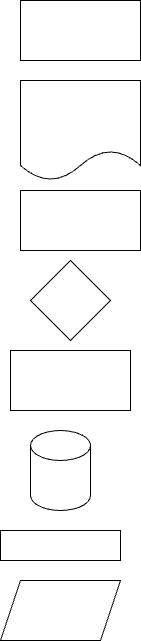

The diagram above was exported from draw.io. Its source (the exported page's mxGraphModel, read from the mxfile embedded in the PNG):
<mxGraphModel dx="112" dy="409" grid="1" gridSize="10" guides="1" tooltips="1" connect="1" arrows="1" fold="1" page="1" pageScale="1" pageWidth="827" pageHeight="1169" math="0" shadow="0">
  <root>
    <mxCell id="0" />
    <mxCell id="1" parent="0" />
    <mxCell id="9xye0RAVuMwoniDtYj9p-3" value="" style="rounded=0;whiteSpace=wrap;html=1;" vertex="1" parent="1">
      <mxGeometry x="160" y="40" width="120" height="60" as="geometry" />
    </mxCell>
    <mxCell id="9xye0RAVuMwoniDtYj9p-4" value="" style="shape=document;whiteSpace=wrap;html=1;boundedLbl=1;" vertex="1" parent="1">
      <mxGeometry x="160" y="120" width="120" height="100" as="geometry" />
    </mxCell>
    <mxCell id="9xye0RAVuMwoniDtYj9p-5" value="" style="rounded=0;whiteSpace=wrap;html=1;" vertex="1" parent="1">
      <mxGeometry x="160" y="230" width="120" height="60" as="geometry" />
    </mxCell>
    <mxCell id="9xye0RAVuMwoniDtYj9p-6" value="" style="rhombus;whiteSpace=wrap;html=1;" vertex="1" parent="1">
      <mxGeometry x="170" y="300" width="80" height="80" as="geometry" />
    </mxCell>
    <mxCell id="9xye0RAVuMwoniDtYj9p-7" value="" style="rounded=0;whiteSpace=wrap;html=1;" vertex="1" parent="1">
      <mxGeometry x="160" y="230" width="120" height="60" as="geometry" />
    </mxCell>
    <mxCell id="9xye0RAVuMwoniDtYj9p-8" value="" style="rounded=0;whiteSpace=wrap;html=1;" vertex="1" parent="1">
      <mxGeometry x="150" y="390" width="120" height="60" as="geometry" />
    </mxCell>
    <mxCell id="9xye0RAVuMwoniDtYj9p-9" value="" style="shape=cylinder3;whiteSpace=wrap;html=1;boundedLbl=1;backgroundOutline=1;size=15;" vertex="1" parent="1">
      <mxGeometry x="170" y="470" width="60" height="80" as="geometry" />
    </mxCell>
    <mxCell id="9xye0RAVuMwoniDtYj9p-10" value="" style="rounded=0;whiteSpace=wrap;html=1;" vertex="1" parent="1">
      <mxGeometry x="140" y="570" width="120" height="30" as="geometry" />
    </mxCell>
    <mxCell id="9xye0RAVuMwoniDtYj9p-11" value="" style="shape=parallelogram;perimeter=parallelogramPerimeter;whiteSpace=wrap;html=1;fixedSize=1;" vertex="1" parent="1">
      <mxGeometry x="140" y="620" width="120" height="60" as="geometry" />
    </mxCell>
  </root>
</mxGraphModel>